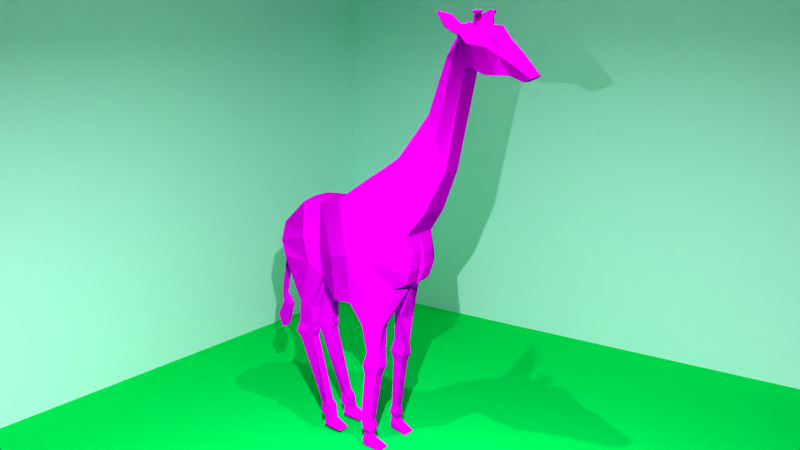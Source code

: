 # Source: giraffe.blend  (saved by Blender 2.65.0; exported with 4.5.12 LTS)
import bpy
from mathutils import Matrix  # noqa: F401  (used for matrix-valued properties, if any)

bpy.ops.wm.read_factory_settings(use_empty=True)
scene = bpy.context.scene
scene.name = 'Scene'

# ---- collections
col_collection_1 = bpy.data.collections.new('Collection 1'); scene.collection.children.link(col_collection_1)

# ---- images (referenced by path relative to the original .blend; pixels are not part of the script)
import os
ASSET_DIR = os.environ.get("B2B_ASSET_DIR", "")  # directory of the original .blend (textures are referenced by path, not embedded)
HERE = os.path.dirname(os.path.abspath(__file__))  # packed textures are extracted next to this script under _unpacked/

def load_image(name, relpath, width, height, colorspace="sRGB"):
    """Load a texture the original file referenced (path relative to the .blend, or extracted next to this script)."""
    p = next((c for c in (os.path.join(HERE, relpath), os.path.join(ASSET_DIR, relpath)) if relpath and os.path.exists(c)), "")
    if p:
        img = bpy.data.images.load(p, check_existing=True)
        img.name = name
    else:  # same state as the original file: an image datablock whose file is absent (Cycles renders it pink)
        img = bpy.data.images.new(name, width, height)
        img.source = "FILE"
        img.filepath = "//" + (relpath or name)
    img.colorspace_settings.name = colorspace
    return img
img_untitled = load_image('untitled', 'giraffe.png', 1024, 1024, 'sRGB')

# ---- materials (node trees are filled in below, after node groups)
mat_material_003 = bpy.data.materials.new('Material.003')
mat_material_003.alpha_threshold = 0.0
mat_material_003.diffuse_color = (0.5865, 1.0, 0.9873, 1.0)
mat_material_003.roughness = 0.5
mat_material_003.line_color = (0.0, 0.0, 0.0, 1.0)
mat_material_002 = bpy.data.materials.new('Material.002')
mat_material_002.alpha_threshold = 0.0
mat_material_002.diffuse_color = (0.0, 0.8, 0.0999, 1.0)
mat_material_002.roughness = 0.5
mat_material_002.specular_intensity = 0.0
mat_material_002.line_color = (0.0, 0.0, 0.0, 1.0)
mat_material_001 = bpy.data.materials.new('Material.001')
mat_material_001.alpha_threshold = 0.0
mat_material_001.roughness = 0.5
mat_material_001.line_color = (0.0, 0.0, 0.0, 1.0)

# ---- material node trees
mat_material_001.use_nodes = True; mat_material_001.node_tree.nodes.clear()
_N = mat_material_001.node_tree.nodes; _L = mat_material_001.node_tree.links
n0 = _N.new('ShaderNodeBsdfDiffuse'); n0.name = 'Diffuse BSDF'; n0.location = (400, 529)
n1 = _N.new('ShaderNodeOutputMaterial'); n1.name = 'Material Output'; n1.location = (592, 534)
n1.width = 120
n2 = _N.new('ShaderNodeTexImage'); n2.name = 'Image Texture'; n2.location = (158, 527)
n2.width = 150
n2.image = img_untitled
_L.new(n0.outputs[0], n1.inputs[0])
_L.new(n2.outputs[0], n0.inputs[0])
n1.is_active_output = True

# ---- world
world_world = bpy.data.worlds.new('World'); scene.world = world_world
world_world.color = (0.05088, 0.05088, 0.05088)
world_world.use_sun_shadow = False
world_world.sun_shadow_jitter_overblur = 0.0
world_world.cycles.sampling_method = 'MANUAL'
world_world.cycles.sample_map_resolution = 256

# ---- cameras
cam_camera = bpy.data.cameras.new('Camera')
cam_camera.clip_end = 100.0
cam_camera.lens = 35.0
cam_camera.sensor_width = 32.0
cam_camera.sensor_height = 18.0
cam_camera.ortho_scale = 7.314
cam_camera.dof.focus_distance = 0.0

# ---- lights
light_area_001 = bpy.data.lights.new('Area.001', 'AREA')
light_area_001.transmission_factor = 0.0
light_area_001.energy = 4712.0
light_area_001.shadow_buffer_clip_start = 0.5
light_area_001.shadow_soft_size = 0.1
light_area_001.shadow_maximum_resolution = 0.006
light_area_001.use_absolute_resolution = True
light_area_001.size = 0.1
light_area_001.size_y = 0.1
light_area_001.cycles.use_multiple_importance_sampling = False
light_area = bpy.data.lights.new('Area', 'AREA')
light_area.transmission_factor = 0.0
light_area.energy = 785.4
light_area.shadow_buffer_clip_start = 0.5
light_area.shadow_soft_size = 0.1
light_area.shadow_maximum_resolution = 0.006
light_area.use_absolute_resolution = True
light_area.size = 0.1
light_area.size_y = 0.1
light_area.cycles.use_multiple_importance_sampling = False

# ---- meshes
me_plane_004 = bpy.data.meshes.new('Plane.004')
me_plane_004.from_pydata([(1.0, -1.0, 0.0), (-1.0, -1.0, 0.0), (1.0, 1.0, 0.0), (-1.0, 1.0, 0.0)], [], [(1, 0, 2, 3)])
me_plane_004.materials.append(mat_material_003)
me_plane_004.use_remesh_preserve_volume = False
me_plane_004.use_remesh_preserve_attributes = False
me_plane_004.use_mirror_vertex_groups = False
me_plane_004.update()
me_plane_002 = bpy.data.meshes.new('Plane.002')
me_plane_002.from_pydata([(1.0, -1.0, 0.0), (-1.0, -1.0, 0.0), (1.0, 1.0, 0.0), (-1.0, 1.0, 0.0)], [], [(1, 0, 2, 3)])
me_plane_002.materials.append(mat_material_003)
me_plane_002.use_remesh_preserve_volume = False
me_plane_002.use_remesh_preserve_attributes = False
me_plane_002.use_mirror_vertex_groups = False
me_plane_002.update()
me_plane_001 = bpy.data.meshes.new('Plane.001')
me_plane_001.from_pydata([(1.0, -1.0, 0.0), (-1.0, -1.0, 0.0), (1.0, 1.0, 0.0), (-1.0, 1.0, 0.0)], [], [(1, 0, 2, 3)])
me_plane_001.materials.append(mat_material_002)
me_plane_001.use_remesh_preserve_volume = False
me_plane_001.use_remesh_preserve_attributes = False
me_plane_001.use_mirror_vertex_groups = False
me_plane_001.update()
me_plane = bpy.data.meshes.new('Plane')
me_plane.from_pydata([(7.55e-08, -0.7872, -1.803), (-7.55e-08, -0.4009, 1.602), (0.0, 0.6334, -1.329), (-7.55e-08, 0.7563, 0.09188), (7.55e-08, -1.402, -1.838), (-7.55e-08, -1.138, 0.8996), (7.55e-08, -2.139, -1.329), (0.0, -1.999, 0.7564), (7.55e-08, -2.648, -1.013), (0.0, -2.508, 0.7599), (7.55e-08, -3.245, -0.9249), (0.0, -3.245, 0.08412), (0.0701, 0.7291, -1.159), (0.0701, 0.8587, -0.344), (-7.55e-08, 0.477, 2.058), (-7.55e-08, 1.23, 0.7064), (-7.55e-08, 1.197, 3.129), (0.0, 1.757, 1.777), (-7.55e-08, 1.759, 4.569), (0.0, 2.284, 4.183), (-7.55e-08, 2.198, 5.289), (0.0, 2.475, 4.323), (0.0, 3.005, 5.216), (0.0, 2.931, 4.13), (-7.55e-08, 3.251, 4.885), (-7.55e-08, 3.144, 4.113), (-7.55e-08, 3.567, 4.604), (-7.55e-08, 3.46, 4.113), (0.0, 4.076, 4.113), (-7.55e-08, 3.759, 3.972), (0.931, -0.7872, -1.803), (0.8644, -0.4009, 1.34), (0.5591, 0.3529, -1.329), (0.5591, 0.7563, 0.09188), (0.8441, -1.402, -1.838), (0.855, -1.138, 0.8996), (0.5349, -2.076, -1.376), (0.6045, -1.999, 0.6889), (0.7192, -2.419, -1.013), (0.6839, -2.508, 0.6713), (0.7467, -3.245, -0.9249), (0.5349, -3.391, -0.03103), (0.4648, 0.7291, -1.159), (0.4648, 0.8587, -0.344), (0.4206, 0.477, 2.058), (0.4206, 1.23, 0.7064), (0.1642, 1.197, 3.129), (0.2627, 1.757, 1.777), (0.207, 1.759, 4.534), (0.3055, 2.284, 4.183), (0.2, 2.198, 5.254), (0.3638, 2.442, 4.323), (0.4322, 2.917, 5.156), (0.4227, 2.898, 4.13), (0.2295, 3.251, 4.885), (0.3298, 3.144, 4.113), (0.2002, 3.567, 4.604), (0.2451, 3.46, 4.113), (0.09027, 4.065, 4.106), (0.1416, 3.759, 3.972), (0.07239, 3.46, 4.113), (0.1649, 3.144, 4.113), (0.02979, 0.5185, -1.329), (0.2709, -0.6216, -1.803), (0.08908, 2.198, 5.254), (0.2229, 3.005, 5.214), (0.09891, 1.757, 1.777), (0.2103, 1.23, 0.7064), (0.3434, 0.7563, 0.09188), (0.2675, 0.8587, -0.344), (0.04689, -3.245, -0.9249), (0.2331, -3.391, 0.03648), (0.2968, -1.999, 0.7564), (0.4221, -1.138, 0.9245), (0.1649, 3.251, 4.885), (0.1503, 3.567, 4.604), (0.1721, 2.442, 4.338), (0.1203, 2.284, 4.198), (0.2103, 0.477, 2.083), (0.08875, 1.197, 3.129), (0.3419, -2.508, 0.7388), (0.4221, -1.402, -1.838), (0.2675, -2.139, -1.329), (0.02871, 4.076, 4.113), (0.1129, 3.759, 3.972), (0.2114, 2.898, 4.13), (0.1102, 1.759, 4.569), (0.07715, -2.648, -1.013), (0.4322, -0.4009, 1.496), (0.2675, 0.7291, -1.159), (0.4641, -0.3905, -2.368), (0.3086, -0.06309, -2.411), (0.6757, 0.06935, -2.411), (0.8516, -0.4673, -2.368), (0.4913, -0.4378, -3.15), (0.3782, -0.05792, -3.193), (0.6757, -0.05792, -3.193), (0.7349, -0.4245, -3.15), (0.475, -0.5635, -3.486), (0.3562, -0.0511, -3.529), (0.717, -0.0511, -3.529), (0.8091, -0.5128, -3.486), (0.5247, -0.5085, -3.758), (0.4287, -0.1515, -3.801), (0.6963, -0.1529, -3.759), (0.7354, -0.5085, -3.758), (0.5658, -0.6116, -5.12), (0.49, -0.3636, -5.096), (0.6963, -0.3729, -5.122), (0.7741, -0.6365, -5.12), (0.5241, -0.669, -5.36), (0.4369, -0.3484, -5.354), (0.6757, -0.3309, -5.403), (0.7744, -0.5605, -5.36), (0.5247, -0.5898, -5.498), (0.513, -0.3996, -5.541), (0.6757, -0.3996, -5.541), (0.6816, -0.5898, -5.498), (0.4744, -0.6143, -5.664), (0.4695, -0.321, -5.643), (0.7199, -0.3244, -5.635), (0.767, -0.6143, -5.666), (0.5247, -0.6266, -5.83), (0.3834, -0.04172, -5.863), (0.7662, -0.04172, -5.863), (0.7343, -0.5512, -5.837), (0.5824, -2.496, -2.364), (0.5349, -2.923, -2.219), (0.5349, -3.11, -1.837), (0.2675, -3.11, -1.837), (0.2675, -2.415, -2.364), (0.2675, -2.923, -2.219), (0.5349, -2.49, -2.965), (0.5349, -2.985, -2.835), (0.2675, -2.473, -2.965), (0.2675, -2.985, -2.835), (0.5286, -2.468, -3.027), (0.5709, -3.096, -3.124), (0.2787, -2.451, -3.027), (0.226, -3.048, -3.124), (0.5349, -2.531, -3.223), (0.5349, -2.957, -3.32), (0.2675, -2.531, -3.223), (0.2675, -2.957, -3.32), (0.5349, -2.076, -5.048), (0.4557, -2.316, -5.118), (0.2675, -2.076, -5.048), (0.3406, -2.294, -5.118), (0.5349, -1.993, -5.12), (0.5677, -2.239, -5.397), (0.2675, -1.993, -5.12), (0.2464, -2.239, -5.397), (0.5349, -1.949, -5.192), (0.5349, -2.123, -5.468), (0.2675, -1.949, -5.192), (0.2675, -2.123, -5.468), (0.5349, -1.912, -5.501), (0.5928, -2.119, -5.706), (0.3194, -1.889, -5.517), (0.2255, -2.119, -5.706), (0.5926, -1.577, -5.777), (0.5349, -2.188, -5.779), (0.239, -1.577, -5.777), (0.2675, -2.188, -5.779), (0.0, 0.6879, -0.6982), (0.0, -3.245, -0.5281), (0.1386, 0.8406, -0.7973), (1.234, -0.6157, -0.4079), (0.8026, 0.6879, -0.6982), (1.048, -1.285, -0.6229), (0.6523, -2.042, -0.4592), (0.8337, -2.459, -0.2652), (0.7058, -3.391, -0.5281), (0.5334, 0.8406, -0.7973), (0.1789, -3.391, -0.5281), (0.336, 0.8406, -0.7973), (0.0, -0.1924, -1.604), (0.0, 3.943, 4.054), (0.9205, -0.3099, -1.604), (0.8472, 0.08358, 0.8174), (0.5319, 0.7924, 1.492), (0.2087, 1.431, 2.563), (0.2696, 1.955, 4.335), (0.4662, 2.3, 4.85), (0.5393, 2.961, 4.759), (0.3298, 3.206, 4.562), (0.3325, 3.522, 4.399), (0.1608, 3.943, 4.054), (0.1699, -0.1443, -1.604), (0.02871, 3.943, 4.054), (0.399, -0.2534, -2.386), (0.778, -0.2426, -2.386), (0.4439, -0.2788, -3.168), (0.7101, -0.271, -3.168), (0.4253, -0.349, -3.504), (0.7705, -0.3195, -3.504), (0.4845, -0.359, -3.776), (0.719, -0.3596, -3.758), (0.534, -0.5078, -5.11), (0.7415, -0.5262, -5.121), (0.4876, -0.5348, -5.358), (0.7331, -0.4643, -5.378), (0.5198, -0.5102, -5.516), (0.6791, -0.5102, -5.516), (0.4724, -0.4915, -5.655), (0.7473, -0.4929, -5.653), (0.4656, -0.3817, -5.844), (0.7476, -0.3379, -5.848), (1.053, -0.06992, -0.5294), (0.0, 2.682, 4.236), (0.0, 2.565, 5.256), (0.4172, 2.649, 4.236), (0.3183, 2.525, 5.209), (0.1499, 2.565, 5.236), (0.1899, 2.649, 4.244), (0.5388, 2.6, 4.808), (0.0, 2.784, 4.193), (0.4195, 2.751, 4.193), (0.1797, 2.745, 5.227), (0.539, 2.747, 4.788), (0.0, 2.745, 5.239), (0.3647, 2.685, 5.188), (0.1987, 2.751, 4.197), (0.403, 2.649, 5.443), (0.2527, 2.723, 5.473), (0.2741, 2.613, 5.472), (0.3751, 2.601, 5.456), (0.4076, 2.558, 5.537), (0.2393, 2.594, 5.564), (0.269, 2.755, 5.555), (0.4541, 2.701, 5.515), (0.0, 2.41, 5.27), (0.2683, 2.387, 5.228), (0.1824, 2.562, 4.283), (0.0, 2.594, 4.273), (0.3947, 2.562, 4.273), (0.1242, 2.41, 5.244), (0.5081, 2.473, 4.826), (0.662, 2.166, 5.476), (0.9433, 2.215, 5.164), (0.7341, 2.255, 5.456), (0.9876, 2.296, 5.145), (0.6186, 2.387, 5.0), (0.4675, 2.332, 5.253), (0.5922, 2.277, 5.015), (0.4245, 2.213, 5.269), (1.063, 2.089, 5.546), (1.114, 2.097, 5.49), (1.076, 2.105, 5.542), (1.122, 2.112, 5.486), (0.08571, 3.144, 4.113), (0.1408, -0.7011, -1.803), (0.1158, 3.005, 5.215), (0.1093, 1.23, 0.7064), (0.1727, 0.8587, -0.344), (0.1046, -3.245, 0.08412), (0.2194, -1.138, 0.9125), (0.07811, 3.567, 4.604), (0.06254, 2.284, 4.191), (0.04613, 1.197, 3.129), (0.1777, -2.508, 0.7599), (0.139, -2.139, -1.329), (0.0587, 3.759, 3.972), (0.1099, 2.914, 4.13), (0.2247, -0.4009, 1.547), (0.1727, 0.7291, -1.159), (0.03763, 3.46, 4.113), (0.01548, 0.5737, -1.329), (0.04631, 2.198, 5.271), (0.05141, 1.757, 1.777), (0.1785, 0.7563, 0.09188), (0.02437, -3.245, -0.9249), (0.1543, -1.999, 0.7564), (0.08571, 3.251, 4.885), (0.08945, 2.458, 4.331), (0.1093, 0.477, 2.071), (0.2194, -1.402, -1.838), (0.01492, 4.076, 4.113), (0.05727, 1.759, 4.569), (0.0401, -2.648, -1.013), (0.0765, -3.245, -0.5281), (0.2412, 0.8406, -0.7973), (0.08834, -0.1674, -1.604), (0.01492, 3.943, 4.054), (0.07792, 2.565, 5.245), (0.09873, 2.665, 4.24), (0.1033, 2.767, 4.195), (0.09338, 2.745, 5.233), (0.06456, 2.41, 5.256), (0.09481, 2.577, 4.278), (0.06307, -3.45, -0.3019), (0.06865, -3.45, -0.1421), (0.0, -3.45, -0.3019), (0.0, -3.45, -0.1421), (0.06307, -3.497, -0.2949), (0.06865, -3.551, -0.1967), (0.0, -3.497, -0.2949), (0.0, -3.551, -0.1967), (0.06307, -3.582, -0.3189), (0.06865, -3.692, -0.2972), (0.0, -3.582, -0.3189), (0.0, -3.692, -0.2972), (0.06307, -3.944, -2.159), (0.06865, -4.054, -2.137), (0.0, -3.944, -2.159), (0.0, -4.054, -2.137), (0.06307, -3.987, -2.305), (0.06865, -4.084, -2.362), (0.0, -3.987, -2.305), (0.0, -4.084, -2.362), (0.09755, -3.781, -2.628), (0.1095, -4.003, -2.537), (0.0, -3.781, -2.628), (0.0, -4.003, -2.537), (0.1627, -4.056, -3.33), (0.1009, -4.244, -3.001), (0.0, -4.025, -3.342), (0.0, -4.208, -3.016)], [], [(164, 166, 12, 2), (208, 178, 32, 168), (167, 31, 35, 169), (169, 35, 37, 170), (170, 37, 39, 171), (171, 39, 41, 172), (168, 32, 42, 173), (179, 33, 45, 180), (180, 45, 47, 181), (181, 47, 49, 182), (182, 49, 51, 183), (219, 217, 53, 184), (184, 53, 55, 185), (185, 55, 57, 186), (186, 57, 59, 187), (61, 60, 57, 55), (30, 63, 90, 93), (236, 64, 50, 232), (67, 66, 47, 45), (69, 68, 33, 43), (174, 70, 40, 172), (73, 72, 37, 35), (75, 74, 54, 56), (77, 76, 51, 49), (79, 78, 44, 46), (80, 71, 41, 39), (82, 81, 34, 36), (189, 83, 58, 187), (85, 61, 55, 53), (64, 86, 48, 50), (68, 67, 45, 33), (82, 36, 126, 130), (60, 84, 59, 57), (88, 73, 35, 31), (74, 65, 52, 54), (66, 77, 49, 47), (78, 88, 31, 44), (175, 69, 43, 173), (72, 80, 39, 37), (83, 75, 56, 58), (81, 63, 30, 34), (222, 85, 53, 217), (86, 79, 46, 48), (62, 89, 42, 32), (70, 87, 131, 129), (250, 266, 60, 61), (282, 267, 62, 188), (288, 268, 64, 236), (253, 269, 66, 67), (254, 270, 68, 69), (280, 271, 70, 174), (256, 272, 72, 73), (257, 273, 74, 75), (258, 274, 76, 77), (259, 275, 78, 79), (260, 255, 71, 80), (261, 276, 81, 82), (283, 277, 83, 189), (263, 250, 61, 85), (268, 278, 86, 64), (270, 253, 67, 68), (271, 279, 87, 70), (266, 262, 84, 60), (264, 256, 73, 88), (273, 252, 65, 74), (269, 258, 77, 66), (275, 264, 88, 78), (281, 254, 69, 175), (272, 260, 80, 72), (277, 257, 75, 83), (276, 251, 63, 81), (286, 263, 85, 222), (278, 259, 79, 86), (267, 265, 89, 62), (279, 261, 82, 87), (178, 30, 93, 191), (188, 62, 91, 190), (62, 32, 92, 91), (191, 93, 97, 193), (95, 96, 100, 99), (93, 90, 94, 97), (190, 91, 95, 192), (91, 92, 96, 95), (99, 100, 104, 103), (193, 97, 101, 195), (97, 94, 98, 101), (192, 95, 99, 194), (196, 103, 107, 198), (195, 101, 105, 197), (101, 98, 102, 105), (194, 99, 103, 196), (109, 106, 110, 113), (103, 104, 108, 107), (197, 105, 109, 199), (105, 102, 106, 109), (201, 113, 117, 203), (198, 107, 111, 200), (107, 108, 112, 111), (199, 109, 113, 201), (203, 117, 121, 205), (113, 110, 114, 117), (200, 111, 115, 202), (111, 112, 116, 115), (119, 120, 124, 123), (117, 114, 118, 121), (202, 115, 119, 204), (115, 116, 120, 119), (206, 123, 124, 207), (205, 121, 125, 207), (121, 118, 122, 125), (204, 119, 123, 206), (129, 131, 127, 128), (127, 131, 135, 133), (87, 82, 130, 131), (40, 70, 129, 128), (36, 38, 127, 126), (38, 40, 128, 127), (134, 132, 136, 138), (126, 127, 133, 132), (130, 126, 132, 134), (131, 130, 134, 135), (138, 136, 140, 142), (135, 134, 138, 139), (132, 133, 137, 136), (133, 135, 139, 137), (141, 143, 147, 145), (139, 138, 142, 143), (136, 137, 141, 140), (137, 139, 143, 141), (144, 145, 149, 148), (142, 140, 144, 146), (143, 142, 146, 147), (140, 141, 145, 144), (149, 151, 155, 153), (145, 147, 151, 149), (146, 144, 148, 150), (147, 146, 150, 151), (152, 153, 157, 156), (150, 148, 152, 154), (151, 150, 154, 155), (148, 149, 153, 152), (159, 158, 162, 163), (153, 155, 159, 157), (154, 152, 156, 158), (155, 154, 158, 159), (163, 162, 160, 161), (156, 157, 161, 160), (157, 159, 163, 161), (158, 156, 160, 162), (3, 13, 166, 164), (179, 208, 168, 33), (30, 167, 169, 34), (34, 169, 170, 36), (36, 170, 171, 38), (38, 171, 172, 40), (33, 168, 173, 43), (71, 174, 172, 41), (89, 175, 173, 42), (255, 280, 174, 71), (265, 281, 175, 89), (167, 30, 178, 208), (31, 179, 180, 44), (44, 180, 181, 46), (46, 181, 182, 48), (48, 182, 183, 50), (221, 219, 184, 52), (52, 184, 185, 54), (54, 185, 186, 56), (56, 186, 187, 58), (84, 189, 187, 59), (251, 282, 188, 63), (262, 283, 189, 84), (32, 178, 191, 92), (63, 188, 190, 90), (92, 191, 193, 96), (90, 190, 192, 94), (96, 193, 195, 100), (94, 192, 194, 98), (102, 196, 198, 106), (100, 195, 197, 104), (98, 194, 196, 102), (104, 197, 199, 108), (112, 201, 203, 116), (106, 198, 200, 110), (108, 199, 201, 112), (116, 203, 205, 120), (110, 200, 202, 114), (114, 202, 204, 118), (122, 206, 207, 125), (120, 205, 207, 124), (118, 204, 206, 122), (31, 167, 208, 179), (237, 235, 211, 215), (221, 218, 224, 223), (233, 214, 211, 235), (287, 284, 213, 218), (289, 285, 214, 233), (232, 237, 215, 212), (215, 211, 217, 219), (214, 222, 217, 211), (285, 286, 222, 214), (212, 215, 219, 221), (65, 218, 221, 52), (252, 287, 218, 65), (224, 225, 228, 229), (226, 223, 230, 227), (213, 212, 226, 225), (218, 213, 225, 224), (225, 226, 227, 228), (223, 224, 229, 230), (229, 228, 227, 230), (212, 221, 223, 226), (213, 236, 232, 212), (284, 288, 236, 213), (183, 51, 235, 237), (76, 233, 235, 51), (274, 289, 233, 76), (232, 50, 245, 243), (50, 183, 244, 245), (242, 243, 240, 241), (238, 239, 247, 246), (183, 237, 242, 244), (245, 244, 239, 238), (244, 242, 241, 239), (237, 232, 243, 242), (243, 245, 238, 240), (246, 247, 249, 248), (239, 241, 249, 247), (240, 238, 246, 248), (241, 240, 248, 249), (25, 27, 266, 250), (176, 2, 267, 282), (231, 20, 268, 288), (15, 17, 269, 253), (13, 3, 270, 254), (165, 10, 271, 280), (5, 7, 272, 256), (26, 24, 273, 257), (19, 21, 274, 258), (16, 14, 275, 259), (9, 11, 255, 260), (6, 4, 276, 261), (177, 28, 277, 283), (23, 25, 250, 263), (20, 18, 278, 268), (3, 15, 253, 270), (10, 8, 279, 271), (27, 29, 262, 266), (1, 5, 256, 264), (24, 22, 252, 273), (17, 19, 258, 269), (14, 1, 264, 275), (166, 13, 254, 281), (7, 9, 260, 272), (28, 26, 257, 277), (4, 0, 251, 276), (216, 23, 263, 286), (18, 16, 259, 278), (2, 12, 265, 267), (8, 6, 261, 279), (280, 255, 291, 290), (12, 166, 281, 265), (0, 176, 282, 251), (29, 177, 283, 262), (220, 210, 284, 287), (234, 209, 285, 289), (209, 216, 286, 285), (22, 220, 287, 252), (210, 231, 288, 284), (21, 234, 289, 274), (165, 280, 290, 292), (290, 291, 295, 294), (255, 11, 293, 291), (296, 294, 298, 300), (291, 293, 297, 295), (292, 290, 294, 296), (298, 299, 303, 302), (294, 295, 299, 298), (295, 297, 301, 299), (303, 305, 309, 307), (299, 301, 305, 303), (300, 298, 302, 304), (307, 309, 313, 311), (302, 303, 307, 306), (304, 302, 306, 308), (311, 313, 317, 315), (308, 306, 310, 312), (306, 307, 311, 310), (317, 316, 314, 315), (312, 310, 314, 316), (310, 311, 315, 314)])
_uv = me_plane.uv_layers.new(name='UVMap')
_uv.uv.foreach_set('vector', [0.03914, 0.8754, 0.03033, 0.8701, 0.03472, 0.8477, 0.03914, 0.837, 0.2306, 0.3744, 0.2407, 0.3083, 0.2692, 0.3383, 0.2751, 0.3817, 0.1985, 0.3691, 0.1684, 0.4718, 0.1372, 0.4302, 0.1648, 0.3416, 0.1648, 0.3416, 0.1372, 0.4302, 0.09224, 0.3985, 0.1162, 0.333, 0.1162, 0.333, 0.09224, 0.3985, 0.0647, 0.3861, 0.08967, 0.3348, 0.08967, 0.3348, 0.0647, 0.3861, 0.03033, 0.3264, 0.04272, 0.2987, 0.2751, 0.3817, 0.2692, 0.3383, 0.2857, 0.3563, 0.2842, 0.3792, 0.2073, 0.4533, 0.2595, 0.4274, 0.2711, 0.4725, 0.2295, 0.5069, 0.2295, 0.5069, 0.2711, 0.4725, 0.2752, 0.5445, 0.2388, 0.5812, 0.2388, 0.5812, 0.2752, 0.5445, 0.2503, 0.6918, 0.2283, 0.6928, 0.2283, 0.6928, 0.2503, 0.6918, 0.2564, 0.7033, 0.2371, 0.7299, 0.264, 0.7366, 0.277, 0.7031, 0.2866, 0.7029, 0.2766, 0.7398, 0.2766, 0.7398, 0.2866, 0.7029, 0.3002, 0.7074, 0.2935, 0.734, 0.2935, 0.734, 0.3002, 0.7074, 0.3173, 0.7144, 0.3148, 0.732, 0.3148, 0.732, 0.3173, 0.7144, 0.3365, 0.7131, 0.3451, 0.7219, 0.5506, 0.7992, 0.545, 0.7802, 0.5555, 0.7803, 0.5606, 0.7993, 0.7534, 0.03036, 0.7935, 0.03033, 0.782, 0.0648, 0.7585, 0.06483, 0.8907, 0.3142, 0.9036, 0.3132, 0.903, 0.3199, 0.8913, 0.3231, 0.5764, 0.1558, 0.5834, 0.2228, 0.5735, 0.2226, 0.5636, 0.1556, 0.573, 0.09078, 0.5676, 0.1167, 0.5545, 0.1165, 0.561, 0.0906, 0.6846, 0.06457, 0.6928, 0.08869, 0.6503, 0.08882, 0.6526, 0.06467, 0.6887, 0.5803, 0.68, 0.528, 0.699, 0.5271, 0.715, 0.5793, 0.1106, 0.8555, 0.1098, 0.8371, 0.1137, 0.8371, 0.1136, 0.8555, 0.581, 0.3712, 0.5781, 0.3803, 0.5665, 0.3792, 0.5698, 0.3702, 0.8894, 0.857, 0.882, 0.9202, 0.8693, 0.9217, 0.8848, 0.8571, 0.6816, 0.497, 0.6769, 0.4418, 0.6955, 0.4409, 0.7026, 0.4961, 0.5778, 0.5113, 0.57, 0.5601, 0.5444, 0.561, 0.5617, 0.5161, 0.5424, 0.7507, 0.5424, 0.7432, 0.5461, 0.7438, 0.5504, 0.7507, 0.5534, 0.8142, 0.5506, 0.7992, 0.5606, 0.7993, 0.5662, 0.8142, 0.8891, 0.7287, 0.8878, 0.77, 0.882, 0.7722, 0.8823, 0.7288, 0.5676, 0.1167, 0.5764, 0.1558, 0.5636, 0.1556, 0.5545, 0.1165, 0.8693, 0.4409, 0.8853, 0.4434, 0.8896, 0.5048, 0.8703, 0.5046, 0.545, 0.7802, 0.5475, 0.7611, 0.5493, 0.7611, 0.5555, 0.7803, 0.6878, 0.6265, 0.6887, 0.5803, 0.715, 0.5793, 0.7148, 0.6251, 0.7763, 0.3587, 0.7598, 0.369, 0.7534, 0.3571, 0.7736, 0.3559, 0.5834, 0.2228, 0.581, 0.3712, 0.5698, 0.3702, 0.5735, 0.2226, 0.6732, 0.6818, 0.6878, 0.6265, 0.7148, 0.6251, 0.686, 0.6813, 0.5693, 0.06321, 0.573, 0.09078, 0.561, 0.0906, 0.5573, 0.06303, 0.68, 0.528, 0.6816, 0.497, 0.7026, 0.4961, 0.699, 0.5271, 0.1062, 0.8851, 0.1106, 0.8555, 0.1136, 0.8555, 0.11, 0.8844, 0.57, 0.5601, 0.5808, 0.6064, 0.5405, 0.5978, 0.5444, 0.561, 0.5526, 0.8236, 0.5534, 0.8142, 0.5662, 0.8142, 0.566, 0.8236, 0.8878, 0.77, 0.8894, 0.857, 0.8848, 0.8571, 0.882, 0.7722, 0.5979, 0.6704, 0.5839, 0.6821, 0.572, 0.6825, 0.5655, 0.6616, 0.4737, 0.3349, 0.4389, 0.3251, 0.4657, 0.2547, 0.474, 0.2791, 0.5458, 0.7992, 0.5429, 0.7802, 0.545, 0.7802, 0.5506, 0.7992, 0.5929, 0.6316, 0.5989, 0.6737, 0.5979, 0.6704, 0.588, 0.6332, 0.891, 0.3106, 0.9038, 0.3105, 0.9036, 0.3132, 0.8907, 0.3142, 0.5825, 0.1559, 0.5863, 0.2228, 0.5834, 0.2228, 0.5764, 0.1558, 0.5787, 0.09087, 0.5776, 0.1169, 0.5676, 0.1167, 0.573, 0.09078, 0.2533, 0.8611, 0.2532, 0.8371, 0.2533, 0.837, 0.2627, 0.8612, 0.6765, 0.5807, 0.6714, 0.5283, 0.68, 0.528, 0.6887, 0.5803, 0.1062, 0.8555, 0.105, 0.8371, 0.1098, 0.8371, 0.1106, 0.8555, 0.5443, 0.8516, 0.5459, 0.8423, 0.5509, 0.8433, 0.5478, 0.8516, 0.892, 0.857, 0.8882, 0.9208, 0.882, 0.9202, 0.8894, 0.857, 0.6716, 0.4974, 0.6693, 0.451, 0.6769, 0.4418, 0.6816, 0.497, 0.5856, 0.511, 0.5823, 0.5597, 0.57, 0.5601, 0.5778, 0.5113, 0.5416, 0.7507, 0.5415, 0.7432, 0.5424, 0.7432, 0.5424, 0.7507, 0.5472, 0.8132, 0.5458, 0.7992, 0.5506, 0.7992, 0.5534, 0.8142, 0.8917, 0.7277, 0.891, 0.77, 0.8878, 0.77, 0.8891, 0.7287, 0.5776, 0.1169, 0.5825, 0.1559, 0.5764, 0.1558, 0.5676, 0.1167, 0.5901, 0.441, 0.5905, 0.4776, 0.5882, 0.4777, 0.5888, 0.441, 0.5429, 0.7802, 0.5442, 0.7611, 0.5475, 0.7611, 0.545, 0.7802, 0.675, 0.6271, 0.6765, 0.5807, 0.6887, 0.5803, 0.6878, 0.6265, 0.7797, 0.3621, 0.7643, 0.3737, 0.7598, 0.369, 0.7763, 0.3587, 0.5863, 0.2228, 0.5845, 0.3709, 0.581, 0.3712, 0.5834, 0.2228, 0.6671, 0.682, 0.675, 0.6271, 0.6878, 0.6265, 0.6732, 0.6818, 0.575, 0.0633, 0.5787, 0.09087, 0.573, 0.09078, 0.5693, 0.06321, 0.6714, 0.5283, 0.6716, 0.4974, 0.6816, 0.497, 0.68, 0.528, 0.1054, 0.8851, 0.1062, 0.8555, 0.1106, 0.8555, 0.1062, 0.8851, 0.5823, 0.5597, 0.5886, 0.6013, 0.5808, 0.6064, 0.57, 0.5601, 0.5468, 0.8226, 0.5472, 0.8132, 0.5534, 0.8142, 0.5526, 0.8236, 0.891, 0.77, 0.892, 0.857, 0.8894, 0.857, 0.8878, 0.77, 0.5989, 0.6737, 0.5897, 0.6819, 0.5839, 0.6821, 0.5979, 0.6704, 0.5905, 0.4776, 0.5856, 0.511, 0.5778, 0.5113, 0.5882, 0.4777, 0.2407, 0.3083, 0.2186, 0.2863, 0.2488, 0.2617, 0.2613, 0.2656, 0.4504, 0.6539, 0.412, 0.6758, 0.4401, 0.6059, 0.4523, 0.6058, 0.8084, 0.708, 0.7761, 0.7039, 0.7756, 0.6368, 0.7974, 0.6387, 0.2613, 0.2656, 0.2488, 0.2617, 0.2682, 0.2185, 0.277, 0.2209, 0.7984, 0.5912, 0.7805, 0.5892, 0.7803, 0.5688, 0.802, 0.5711, 0.7585, 0.06483, 0.782, 0.0648, 0.7805, 0.1122, 0.7658, 0.1123, 0.4523, 0.6058, 0.4401, 0.6059, 0.4342, 0.5588, 0.448, 0.5585, 0.7974, 0.6387, 0.7756, 0.6368, 0.7805, 0.5892, 0.7984, 0.5912, 0.802, 0.5711, 0.7803, 0.5688, 0.7828, 0.5547, 0.7992, 0.5539, 0.277, 0.2209, 0.2682, 0.2185, 0.2714, 0.1977, 0.2823, 0.201, 0.7658, 0.1123, 0.7805, 0.1122, 0.7815, 0.1325, 0.7613, 0.1326, 0.448, 0.5585, 0.4342, 0.5588, 0.431, 0.5386, 0.4494, 0.5377, 0.4483, 0.5213, 0.4353, 0.5215, 0.4383, 0.4418, 0.4471, 0.4398, 0.2823, 0.201, 0.2714, 0.1977, 0.2773, 0.1824, 0.2855, 0.1857, 0.7613, 0.1326, 0.7815, 0.1325, 0.7786, 0.149, 0.7658, 0.1491, 0.4494, 0.5377, 0.431, 0.5386, 0.4353, 0.5215, 0.4483, 0.5213, 0.7636, 0.2316, 0.7763, 0.2316, 0.7788, 0.2461, 0.7637, 0.2463, 0.7992, 0.5539, 0.7828, 0.5547, 0.7913, 0.4718, 0.8036, 0.4747, 0.2855, 0.1857, 0.2773, 0.1824, 0.3013, 0.1029, 0.3073, 0.1054, 0.7658, 0.1491, 0.7786, 0.149, 0.7763, 0.2316, 0.7636, 0.2316, 0.3165, 0.09227, 0.311, 0.09115, 0.3119, 0.08259, 0.3167, 0.08339, 0.4471, 0.4398, 0.4383, 0.4418, 0.4351, 0.4265, 0.4465, 0.4248, 0.8036, 0.4747, 0.7913, 0.4718, 0.7946, 0.4552, 0.8086, 0.4596, 0.3073, 0.1054, 0.3013, 0.1029, 0.311, 0.09115, 0.3165, 0.09227, 0.3167, 0.08339, 0.3119, 0.08259, 0.3149, 0.0727, 0.3212, 0.07616, 0.7637, 0.2463, 0.7788, 0.2461, 0.7789, 0.2546, 0.7693, 0.2546, 0.4465, 0.4248, 0.4351, 0.4265, 0.4371, 0.4147, 0.444, 0.4154, 0.8086, 0.4596, 0.7946, 0.4552, 0.7953, 0.4466, 0.8051, 0.4476, 0.1923, 0.9252, 0.1925, 0.9403, 0.1759, 0.9445, 0.176, 0.9214, 0.7693, 0.2546, 0.7789, 0.2546, 0.7819, 0.2646, 0.7642, 0.2648, 0.444, 0.4154, 0.4371, 0.4147, 0.4314, 0.4093, 0.4415, 0.4072, 0.8051, 0.4476, 0.7953, 0.4466, 0.7935, 0.4409, 0.8086, 0.4421, 0.7867, 0.9041, 0.7818, 0.8835, 0.805, 0.8836, 0.8039, 0.9015, 0.3212, 0.07616, 0.3149, 0.0727, 0.3221, 0.06448, 0.3343, 0.06872, 0.7642, 0.2648, 0.7819, 0.2646, 0.7789, 0.2747, 0.7662, 0.2752, 0.4415, 0.4072, 0.4314, 0.4093, 0.4124, 0.3983, 0.4334, 0.3967, 0.6796, 0.1441, 0.6798, 0.1674, 0.6636, 0.1675, 0.6634, 0.1442, 0.6636, 0.1675, 0.6798, 0.1674, 0.6799, 0.2047, 0.6636, 0.2048, 0.4389, 0.3251, 0.412, 0.3023, 0.4364, 0.2421, 0.4657, 0.2547, 0.6503, 0.08882, 0.6928, 0.08869, 0.6796, 0.1441, 0.6634, 0.1442, 0.1343, 0.2806, 0.1081, 0.2935, 0.1061, 0.2139, 0.1336, 0.2155, 0.1081, 0.2935, 0.06012, 0.2797, 0.087, 0.2312, 0.1061, 0.2139, 0.8706, 0.5412, 0.8868, 0.5412, 0.8864, 0.5449, 0.8712, 0.5449, 0.1336, 0.2155, 0.1061, 0.2139, 0.1166, 0.1779, 0.1473, 0.1818, 0.8703, 0.5046, 0.8896, 0.5048, 0.8868, 0.5412, 0.8706, 0.5412, 0.4657, 0.2547, 0.4364, 0.2421, 0.4444, 0.2064, 0.4741, 0.2181, 0.8712, 0.5449, 0.8864, 0.5449, 0.887, 0.557, 0.8708, 0.5571, 0.4741, 0.2181, 0.4444, 0.2064, 0.4437, 0.2025, 0.4798, 0.2011, 0.1473, 0.1818, 0.1166, 0.1779, 0.1172, 0.1591, 0.1499, 0.1788, 0.6636, 0.2048, 0.6799, 0.2047, 0.6824, 0.2223, 0.6615, 0.2223, 0.6637, 0.2342, 0.68, 0.2342, 0.6762, 0.3437, 0.6692, 0.3437, 0.4798, 0.2011, 0.4437, 0.2025, 0.4499, 0.1913, 0.4761, 0.1887, 0.1499, 0.1788, 0.1172, 0.1591, 0.1292, 0.1512, 0.1508, 0.1663, 0.6615, 0.2223, 0.6824, 0.2223, 0.68, 0.2342, 0.6637, 0.2342, 0.2177, 0.074, 0.2054, 0.0645, 0.2167, 0.05074, 0.2239, 0.07183, 0.8708, 0.5571, 0.887, 0.557, 0.886, 0.6658, 0.8698, 0.6659, 0.4761, 0.1887, 0.4499, 0.1913, 0.4365, 0.07797, 0.4506, 0.07544, 0.1508, 0.1663, 0.1292, 0.1512, 0.2054, 0.0645, 0.2177, 0.074, 0.9555, 0.9148, 0.9555, 0.8953, 0.963, 0.8966, 0.963, 0.9128, 0.6692, 0.3437, 0.6762, 0.3437, 0.682, 0.3605, 0.6625, 0.3606, 0.9697, 0.3547, 0.9697, 0.3708, 0.9648, 0.3713, 0.9648, 0.3551, 0.4506, 0.07544, 0.4365, 0.07797, 0.4321, 0.07301, 0.4488, 0.05824, 0.228, 0.06882, 0.2246, 0.04931, 0.2306, 0.03608, 0.2371, 0.05223, 0.1923, 0.8607, 0.1761, 0.8607, 0.1763, 0.8566, 0.1925, 0.8566, 0.4488, 0.05824, 0.4321, 0.07301, 0.43, 0.06838, 0.4426, 0.05307, 0.2239, 0.07183, 0.2167, 0.05074, 0.2246, 0.04931, 0.228, 0.06882, 0.4438, 0.03867, 0.4293, 0.04835, 0.412, 0.03033, 0.4488, 0.03482, 0.9441, 0.2396, 0.9441, 0.2234, 0.9585, 0.2208, 0.9586, 0.2431, 0.1925, 0.8566, 0.1763, 0.8566, 0.1764, 0.8379, 0.1896, 0.837, 0.4426, 0.05307, 0.43, 0.06838, 0.4293, 0.04835, 0.4438, 0.03867, 0.5423, 0.949, 0.5405, 0.9123, 0.5619, 0.9123, 0.5585, 0.949, 0.2371, 0.05223, 0.2306, 0.03608, 0.228, 0.03033, 0.2624, 0.04441, 0.9586, 0.2431, 0.9585, 0.2208, 0.9629, 0.2233, 0.963, 0.2396, 0.9623, 0.03361, 0.9636, 0.04653, 0.9441, 0.05168, 0.9441, 0.03033, 0.03915, 0.9235, 0.03117, 0.8977, 0.03033, 0.8701, 0.03914, 0.8754, 0.2073, 0.4533, 0.2306, 0.3744, 0.2751, 0.3817, 0.2595, 0.4274, 0.2186, 0.2863, 0.1985, 0.3691, 0.1648, 0.3416, 0.1845, 0.2703, 0.1845, 0.2703, 0.1648, 0.3416, 0.1162, 0.333, 0.1343, 0.2806, 0.1343, 0.2806, 0.1162, 0.333, 0.08967, 0.3348, 0.1081, 0.2935, 0.1081, 0.2935, 0.08967, 0.3348, 0.04272, 0.2987, 0.06012, 0.2797, 0.5545, 0.1165, 0.5405, 0.0682, 0.5573, 0.06303, 0.561, 0.0906, 0.6812, 0.03033, 0.6846, 0.06457, 0.6526, 0.06467, 0.6629, 0.03448, 0.5735, 0.04095, 0.5693, 0.06321, 0.5573, 0.06303, 0.5616, 0.04077, 0.2531, 0.8982, 0.2533, 0.8611, 0.2627, 0.8612, 0.2628, 0.8954, 0.5793, 0.04104, 0.575, 0.0633, 0.5693, 0.06321, 0.5735, 0.04095, 0.1985, 0.3691, 0.2186, 0.2863, 0.2407, 0.3083, 0.2306, 0.3744, 0.1684, 0.4718, 0.2073, 0.4533, 0.2295, 0.5069, 0.1983, 0.5315, 0.1983, 0.5315, 0.2295, 0.5069, 0.2388, 0.5812, 0.2126, 0.6077, 0.2126, 0.6077, 0.2388, 0.5812, 0.2283, 0.6928, 0.2124, 0.6995, 0.2124, 0.6995, 0.2283, 0.6928, 0.2371, 0.7299, 0.2205, 0.7499, 0.2503, 0.7574, 0.264, 0.7366, 0.2766, 0.7398, 0.2645, 0.761, 0.7534, 0.3571, 0.766, 0.3358, 0.7833, 0.3377, 0.7736, 0.3559, 0.288, 0.7531, 0.2935, 0.734, 0.3148, 0.732, 0.3118, 0.7444, 0.3118, 0.7444, 0.3148, 0.732, 0.3451, 0.7219, 0.3502, 0.7275, 0.5475, 0.7611, 0.5424, 0.7507, 0.5504, 0.7507, 0.5493, 0.7611, 0.5886, 0.6013, 0.5929, 0.6316, 0.588, 0.6332, 0.5808, 0.6064, 0.5442, 0.7611, 0.5416, 0.7507, 0.5424, 0.7507, 0.5475, 0.7611, 0.2692, 0.3383, 0.2407, 0.3083, 0.2613, 0.2656, 0.2786, 0.2712, 0.478, 0.6382, 0.4504, 0.6539, 0.4523, 0.6058, 0.461, 0.6057, 0.2786, 0.2712, 0.2613, 0.2656, 0.277, 0.2209, 0.2893, 0.2243, 0.461, 0.6057, 0.4523, 0.6058, 0.448, 0.5585, 0.4579, 0.5583, 0.2893, 0.2243, 0.277, 0.2209, 0.2823, 0.201, 0.2975, 0.2056, 0.4579, 0.5583, 0.448, 0.5585, 0.4494, 0.5377, 0.4627, 0.5371, 0.4576, 0.5212, 0.4483, 0.5213, 0.4471, 0.4398, 0.4534, 0.4384, 0.2975, 0.2056, 0.2823, 0.201, 0.2855, 0.1857, 0.2969, 0.1903, 0.4627, 0.5371, 0.4494, 0.5377, 0.4483, 0.5213, 0.4576, 0.5212, 0.2969, 0.1903, 0.2855, 0.1857, 0.3073, 0.1054, 0.3156, 0.1087, 0.3242, 0.09381, 0.3165, 0.09227, 0.3167, 0.08339, 0.3235, 0.08449, 0.4534, 0.4384, 0.4471, 0.4398, 0.4465, 0.4248, 0.4547, 0.4235, 0.3156, 0.1087, 0.3073, 0.1054, 0.3165, 0.09227, 0.3242, 0.09381, 0.3235, 0.08449, 0.3167, 0.08339, 0.3212, 0.07616, 0.3301, 0.08097, 0.4547, 0.4235, 0.4465, 0.4248, 0.444, 0.4154, 0.4489, 0.4158, 0.4489, 0.4158, 0.444, 0.4154, 0.4415, 0.4072, 0.4488, 0.4057, 0.7903, 0.919, 0.7867, 0.9041, 0.8039, 0.9015, 0.803, 0.9144, 0.3301, 0.08097, 0.3212, 0.07616, 0.3343, 0.06872, 0.3513, 0.0746, 0.4488, 0.4057, 0.4415, 0.4072, 0.4334, 0.3967, 0.4486, 0.3956, 0.1684, 0.4718, 0.1985, 0.3691, 0.2306, 0.3744, 0.2073, 0.4533, 0.2477, 0.7325, 0.2644, 0.7032, 0.2703, 0.7032, 0.2553, 0.7344, 0.9557, 0.1596, 0.9441, 0.1601, 0.9445, 0.1446, 0.9541, 0.1442, 0.5516, 0.8357, 0.552, 0.8301, 0.5658, 0.83, 0.5644, 0.8356, 0.8706, 0.3106, 0.8816, 0.3106, 0.8812, 0.315, 0.8702, 0.3159, 0.5462, 0.8347, 0.5465, 0.8291, 0.552, 0.8301, 0.5516, 0.8357, 0.2321, 0.7528, 0.2477, 0.7325, 0.2553, 0.7344, 0.2406, 0.755, 0.2553, 0.7344, 0.2703, 0.7032, 0.277, 0.7031, 0.264, 0.7366, 0.552, 0.8301, 0.5526, 0.8236, 0.566, 0.8236, 0.5658, 0.83, 0.5465, 0.8291, 0.5468, 0.8226, 0.5526, 0.8236, 0.552, 0.8301, 0.2406, 0.755, 0.2553, 0.7344, 0.264, 0.7366, 0.2503, 0.7574, 0.8542, 0.3171, 0.8702, 0.3159, 0.8728, 0.3275, 0.8585, 0.3305, 0.8548, 0.3107, 0.8706, 0.3106, 0.8702, 0.3159, 0.8542, 0.3171, 0.9528, 0.6608, 0.9596, 0.6604, 0.9608, 0.6659, 0.9512, 0.6659, 0.2396, 0.7707, 0.2428, 0.7711, 0.2444, 0.7764, 0.2356, 0.7743, 0.9503, 0.4409, 0.9606, 0.4421, 0.96, 0.4574, 0.9538, 0.4567, 0.9503, 0.646, 0.9609, 0.646, 0.9596, 0.6604, 0.9528, 0.6608, 0.9538, 0.4567, 0.96, 0.4574, 0.9606, 0.4627, 0.9503, 0.4615, 0.9541, 0.1442, 0.9445, 0.1446, 0.9441, 0.1395, 0.9557, 0.139, 0.3415, 0.9504, 0.3513, 0.9513, 0.3506, 0.9619, 0.3415, 0.9623, 0.2406, 0.755, 0.2503, 0.7574, 0.2428, 0.7711, 0.2396, 0.7707, 0.8812, 0.315, 0.8907, 0.3142, 0.8913, 0.3231, 0.8827, 0.3255, 0.8816, 0.3106, 0.891, 0.3106, 0.8907, 0.3142, 0.8812, 0.315, 0.2371, 0.7299, 0.2564, 0.7033, 0.2644, 0.7032, 0.2477, 0.7325, 0.5509, 0.8433, 0.5516, 0.8357, 0.5644, 0.8356, 0.5625, 0.8432, 0.5459, 0.8423, 0.5462, 0.8347, 0.5516, 0.8357, 0.5509, 0.8433, 0.8913, 0.3231, 0.903, 0.3199, 0.9008, 0.3332, 0.8934, 0.3352, 0.7756, 0.7686, 0.805, 0.7686, 0.8008, 0.7805, 0.7823, 0.7805, 0.3461, 0.8785, 0.3285, 0.8785, 0.3266, 0.8583, 0.3503, 0.8547, 0.7797, 0.7995, 0.8049, 0.8033, 0.794, 0.8229, 0.7895, 0.8222, 0.2371, 0.7299, 0.2477, 0.7325, 0.2396, 0.7405, 0.233, 0.7388, 0.7823, 0.7805, 0.8008, 0.7805, 0.8049, 0.8033, 0.7797, 0.7995, 0.9555, 0.7269, 0.9623, 0.7266, 0.9623, 0.7499, 0.9567, 0.7487, 0.3513, 0.8897, 0.3234, 0.8897, 0.3285, 0.8785, 0.3461, 0.8785, 0.8934, 0.3352, 0.9008, 0.3332, 0.9019, 0.3465, 0.8961, 0.3504, 0.9537, 0.5503, 0.953, 0.5468, 0.9538, 0.5462, 0.9545, 0.5497, 0.9503, 0.5266, 0.9545, 0.5233, 0.9538, 0.5462, 0.953, 0.5468, 0.8961, 0.3504, 0.9019, 0.3465, 0.9042, 0.3705, 0.9031, 0.3713, 0.3503, 0.8547, 0.3266, 0.8583, 0.3333, 0.8377, 0.3376, 0.837, 0.5406, 0.7992, 0.5406, 0.7802, 0.5429, 0.7802, 0.5458, 0.7992, 0.5982, 0.6299, 0.5999, 0.6772, 0.5989, 0.6737, 0.5929, 0.6316, 0.8913, 0.3066, 0.9041, 0.3076, 0.9038, 0.3105, 0.891, 0.3106, 0.5891, 0.156, 0.5894, 0.2228, 0.5863, 0.2228, 0.5825, 0.1559, 0.585, 0.09097, 0.5884, 0.117, 0.5776, 0.1169, 0.5787, 0.09087, 0.9555, 0.8346, 0.9555, 0.8105, 0.957, 0.8106, 0.9601, 0.8346, 0.6634, 0.5811, 0.6621, 0.5286, 0.6714, 0.5283, 0.6765, 0.5807, 0.1015, 0.8555, 0.09981, 0.837, 0.105, 0.8371, 0.1062, 0.8555, 0.5405, 0.8515, 0.5405, 0.8412, 0.5459, 0.8423, 0.5443, 0.8516, 0.8948, 0.857, 0.8948, 0.9216, 0.8882, 0.9208, 0.892, 0.857, 0.6609, 0.4978, 0.663, 0.4512, 0.6693, 0.451, 0.6716, 0.4974, 0.594, 0.5107, 0.5956, 0.5592, 0.5823, 0.5597, 0.5856, 0.511, 0.5407, 0.7507, 0.5406, 0.7432, 0.5415, 0.7432, 0.5416, 0.7507, 0.5406, 0.8122, 0.5406, 0.7992, 0.5458, 0.7992, 0.5472, 0.8132, 0.8945, 0.7266, 0.8945, 0.77, 0.891, 0.77, 0.8917, 0.7277, 0.5884, 0.117, 0.5891, 0.156, 0.5825, 0.1559, 0.5776, 0.1169, 0.5916, 0.4409, 0.5929, 0.4775, 0.5905, 0.4776, 0.5901, 0.441, 0.5406, 0.7802, 0.5407, 0.7611, 0.5442, 0.7611, 0.5429, 0.7802, 0.6611, 0.6277, 0.6634, 0.5811, 0.6765, 0.5807, 0.675, 0.6271, 0.7833, 0.3658, 0.7692, 0.3787, 0.7643, 0.3737, 0.7797, 0.3621, 0.5894, 0.2228, 0.5883, 0.3705, 0.5845, 0.3709, 0.5863, 0.2228, 0.6606, 0.6822, 0.6611, 0.6277, 0.675, 0.6271, 0.6671, 0.682, 0.5813, 0.06339, 0.585, 0.09097, 0.5787, 0.09087, 0.575, 0.0633, 0.6621, 0.5286, 0.6609, 0.4978, 0.6716, 0.4974, 0.6714, 0.5283, 0.1045, 0.8851, 0.1015, 0.8555, 0.1062, 0.8555, 0.1054, 0.8851, 0.5956, 0.5592, 0.5969, 0.5959, 0.5886, 0.6013, 0.5823, 0.5597, 0.5405, 0.8216, 0.5406, 0.8122, 0.5472, 0.8132, 0.5468, 0.8226, 0.8945, 0.77, 0.8948, 0.857, 0.892, 0.857, 0.891, 0.77, 0.5896, 0.03057, 0.5855, 0.04114, 0.5793, 0.04104, 0.5885, 0.03033, 0.5929, 0.4775, 0.594, 0.5107, 0.5856, 0.511, 0.5905, 0.4776, 0.8834, 0.2067, 0.8762, 0.2431, 0.8666, 0.2271, 0.8685, 0.2176, 0.5855, 0.04114, 0.5813, 0.06339, 0.575, 0.0633, 0.5793, 0.04104, 0.5969, 0.5959, 0.5982, 0.6299, 0.5929, 0.6316, 0.5886, 0.6013, 0.5407, 0.7611, 0.5407, 0.7507, 0.5416, 0.7507, 0.5442, 0.7611, 0.8712, 0.305, 0.882, 0.3058, 0.8816, 0.3106, 0.8706, 0.3106, 0.5405, 0.8336, 0.5405, 0.828, 0.5465, 0.8291, 0.5462, 0.8347, 0.5405, 0.828, 0.5405, 0.8216, 0.5468, 0.8226, 0.5465, 0.8291, 0.8555, 0.3037, 0.8712, 0.305, 0.8706, 0.3106, 0.8548, 0.3107, 0.882, 0.3058, 0.8913, 0.3066, 0.891, 0.3106, 0.8816, 0.3106, 0.5405, 0.8412, 0.5405, 0.8336, 0.5462, 0.8347, 0.5459, 0.8423, 0.09981, 0.9457, 0.1045, 0.9457, 0.1036, 0.9599, 0.09982, 0.9599, 0.8685, 0.2176, 0.8666, 0.2271, 0.8613, 0.2227, 0.8657, 0.2175, 0.2595, 0.9725, 0.2531, 0.9725, 0.2533, 0.9589, 0.2574, 0.9589, 0.09983, 0.9628, 0.1037, 0.9628, 0.1037, 0.9677, 0.09986, 0.9677, 0.9597, 0.9905, 0.9555, 0.9907, 0.9555, 0.9845, 0.9596, 0.9843, 0.09982, 0.9599, 0.1036, 0.9599, 0.1037, 0.9628, 0.09983, 0.9628, 0.8609, 0.215, 0.8542, 0.215, 0.8549, 0.1012, 0.8616, 0.1013, 0.8657, 0.2175, 0.8613, 0.2227, 0.8542, 0.215, 0.8609, 0.215, 0.9596, 0.9843, 0.9555, 0.9845, 0.9555, 0.9757, 0.9596, 0.9754, 0.6661, 0.8543, 0.6703, 0.8543, 0.6703, 0.8678, 0.6661, 0.8679, 0.6659, 0.7429, 0.6701, 0.7428, 0.6703, 0.8543, 0.6661, 0.8543, 0.4199, 0.9211, 0.4161, 0.9211, 0.4171, 0.8083, 0.4209, 0.8084, 0.6661, 0.8679, 0.6703, 0.8678, 0.6704, 0.8785, 0.6637, 0.8785, 0.8616, 0.1013, 0.8549, 0.1012, 0.8558, 0.08754, 0.8608, 0.09204, 0.4209, 0.8084, 0.4171, 0.8083, 0.4171, 0.7993, 0.4209, 0.7993, 0.6637, 0.8785, 0.6704, 0.8785, 0.6703, 0.9074, 0.6642, 0.9066, 0.4209, 0.7993, 0.4171, 0.7993, 0.416, 0.7805, 0.4219, 0.7806, 0.8608, 0.09204, 0.8558, 0.08754, 0.863, 0.0781, 0.8771, 0.07537, 0.6703, 0.9074, 0.6705, 0.9274, 0.6606, 0.9266, 0.6642, 0.9066, 0.4219, 0.7806, 0.416, 0.7805, 0.412, 0.7369, 0.422, 0.7364, 0.8771, 0.07537, 0.863, 0.0781, 0.8543, 0.04757, 0.8698, 0.03033])
me_plane.materials.append(mat_material_001)
me_plane.use_remesh_preserve_volume = False
me_plane.use_remesh_preserve_attributes = False
me_plane.use_mirror_vertex_groups = False
me_plane.update()

# ---- objects
ob_area_001 = bpy.data.objects.new('Area.001', light_area_001)
ob_area = bpy.data.objects.new('Area', light_area)
ob_plane_003 = bpy.data.objects.new('Plane.003', me_plane_004)
ob_plane_002 = bpy.data.objects.new('Plane.002', me_plane_002)
ob_plane_001 = bpy.data.objects.new('Plane.001', me_plane_001)
ob_plane = bpy.data.objects.new('Plane', me_plane)
ob_camera = bpy.data.objects.new('Camera', cam_camera)

# ---- transforms, parenting, visibility, modifiers, constraints
ob_area_001.location = (9.583, 6.57, 4.948)
ob_area_001.lineart.crease_threshold = 0.0
ob_area.location = (2.402, 3.321, 10.9)
ob_area.lineart.crease_threshold = 0.0
ob_plane_003.location = (-0.6846, -9.698, 4.094)
ob_plane_003.rotation_euler = (1.571, 0.0, 3.142)
ob_plane_003.scale = (10.0, 10.0, 10.0)
ob_plane_003.lineart.crease_threshold = 0.0
ob_plane_002.location = (-9.967, 0.0, 4.094)
ob_plane_002.rotation_euler = (1.571, 0.0, 1.571)
ob_plane_002.scale = (10.0, 10.0, 10.0)
ob_plane_002.lineart.crease_threshold = 0.0
ob_plane_001.location = (0.0, 0.0, -5.873)
ob_plane_001.scale = (10.0, 10.0, 10.0)
ob_plane_001.lineart.crease_threshold = 0.0
ob_plane.location = (0.0, 0.0, 0.0)
ob_plane.lineart.crease_threshold = 0.0
_m = ob_plane.modifiers.new('Mirror', 'MIRROR')
_m.use_clip = True
ob_camera.location = (17.4, 13.37, 5.364)
ob_camera.rotation_euler = (1.34, 0.01166, 2.217)
ob_camera.scale = (1.0, 1.0, 1.0)
ob_camera.lock_rotations_4d = False
ob_camera.empty_display_type = 'ARROWS'
ob_camera.color = (0.0, 0.0, 0.0, 0.0)
ob_camera.display_type = 'WIRE'
ob_camera.lineart.crease_threshold = 0.0

# ---- collection membership
col_collection_1.objects.link(ob_area_001)
col_collection_1.objects.link(ob_area)
col_collection_1.objects.link(ob_plane_003)
col_collection_1.objects.link(ob_plane_002)
col_collection_1.objects.link(ob_plane_001)
col_collection_1.objects.link(ob_plane)
col_collection_1.objects.link(ob_camera)

# ---- scene / render settings (as saved in the file)
scene.camera = ob_camera
scene.frame_start = 1; scene.frame_end = 1; scene.frame_set(0)
scene.render.engine = 'CYCLES'
scene.render.image_settings.color_mode = 'RGB'
scene.render.image_settings.compression = 100
scene.render.dither_intensity = 0.0
scene.render.bake_margin = 2
scene.render.bake_bias = 0.0
scene.cycles.use_denoising = False
scene.cycles.samples = 256
scene.cycles.sampling_pattern = 'TABULATED_SOBOL'
scene.cycles.light_sampling_threshold = 0.0
scene.cycles.use_adaptive_sampling = False
scene.cycles.use_light_tree = False
scene.cycles.blur_glossy = 0.0
scene.cycles.diffuse_bounces = 92
scene.cycles.glossy_bounces = 45
scene.cycles.volume_bounces = 1
scene.cycles.pixel_filter_type = 'GAUSSIAN'
scene.cycles.sample_clamp_indirect = 0.0
scene.view_settings.view_transform = 'Standard'
bpy.context.view_layer.update()
